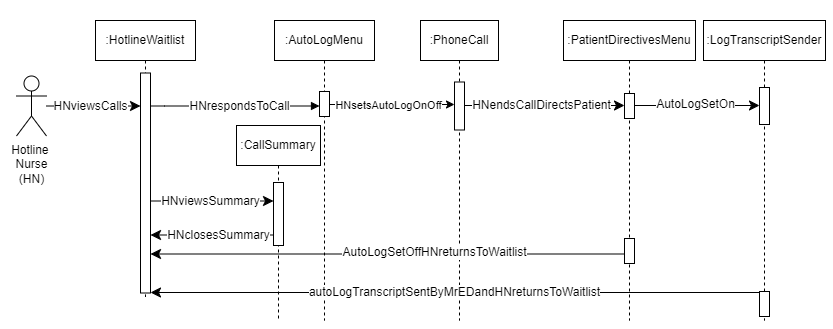

The diagram above was exported from draw.io. Its source (the exported page's mxGraphModel, read from the mxfile embedded in the PNG):
<mxGraphModel dx="1151" dy="721" grid="0" gridSize="10" guides="1" tooltips="1" connect="1" arrows="1" fold="1" page="1" pageScale="1" pageWidth="850" pageHeight="1100" background="#ffffff" math="0" shadow="0">
  <root>
    <mxCell id="0" />
    <mxCell id="1" parent="0" />
    <mxCell id="UKhoprgoljXiepMuKFjU-25" value="" style="rounded=0;whiteSpace=wrap;html=1;strokeColor=none;" parent="1" vertex="1">
      <mxGeometry x="5" y="48" width="116" height="129.5" as="geometry" />
    </mxCell>
    <mxCell id="UKhoprgoljXiepMuKFjU-26" value="" style="rounded=0;whiteSpace=wrap;html=1;strokeColor=none;" parent="1" vertex="1">
      <mxGeometry x="759" y="28" width="79" height="329" as="geometry" />
    </mxCell>
    <mxCell id="RHNPkDgYrurRSabkHHdY-1" value=":CallSummary" style="shape=umlLifeline;perimeter=lifelinePerimeter;whiteSpace=wrap;html=1;container=0;dropTarget=0;collapsible=0;recursiveResize=0;outlineConnect=0;portConstraint=eastwest;newEdgeStyle={&quot;edgeStyle&quot;:&quot;elbowEdgeStyle&quot;,&quot;elbow&quot;:&quot;vertical&quot;,&quot;curved&quot;:0,&quot;rounded&quot;:0};" parent="1" vertex="1">
      <mxGeometry x="241" y="153" width="84" height="195" as="geometry" />
    </mxCell>
    <mxCell id="RHNPkDgYrurRSabkHHdY-2" value="" style="html=1;points=[];perimeter=orthogonalPerimeter;outlineConnect=0;targetShapes=umlLifeline;portConstraint=eastwest;newEdgeStyle={&quot;edgeStyle&quot;:&quot;elbowEdgeStyle&quot;,&quot;elbow&quot;:&quot;vertical&quot;,&quot;curved&quot;:0,&quot;rounded&quot;:0};" parent="RHNPkDgYrurRSabkHHdY-1" vertex="1">
      <mxGeometry x="37" y="57" width="10" height="63" as="geometry" />
    </mxCell>
    <mxCell id="aM9ryv3xv72pqoxQDRHE-1" value=":HotlineWaitlist" style="shape=umlLifeline;perimeter=lifelinePerimeter;whiteSpace=wrap;html=1;container=0;dropTarget=0;collapsible=0;recursiveResize=0;outlineConnect=0;portConstraint=eastwest;newEdgeStyle={&quot;edgeStyle&quot;:&quot;elbowEdgeStyle&quot;,&quot;elbow&quot;:&quot;vertical&quot;,&quot;curved&quot;:0,&quot;rounded&quot;:0};" parent="1" vertex="1">
      <mxGeometry x="100" y="48" width="100" height="276.5" as="geometry" />
    </mxCell>
    <mxCell id="aM9ryv3xv72pqoxQDRHE-2" value="" style="html=1;points=[];perimeter=orthogonalPerimeter;outlineConnect=0;targetShapes=umlLifeline;portConstraint=eastwest;newEdgeStyle={&quot;edgeStyle&quot;:&quot;elbowEdgeStyle&quot;,&quot;elbow&quot;:&quot;vertical&quot;,&quot;curved&quot;:0,&quot;rounded&quot;:0};" parent="aM9ryv3xv72pqoxQDRHE-1" vertex="1">
      <mxGeometry x="45" y="52.5" width="10" height="220" as="geometry" />
    </mxCell>
    <mxCell id="aM9ryv3xv72pqoxQDRHE-5" value=":AutoLogMenu" style="shape=umlLifeline;perimeter=lifelinePerimeter;whiteSpace=wrap;html=1;container=0;dropTarget=0;collapsible=0;recursiveResize=0;outlineConnect=0;portConstraint=eastwest;newEdgeStyle={&quot;edgeStyle&quot;:&quot;elbowEdgeStyle&quot;,&quot;elbow&quot;:&quot;vertical&quot;,&quot;curved&quot;:0,&quot;rounded&quot;:0};" parent="1" vertex="1">
      <mxGeometry x="279" y="48" width="100" height="300" as="geometry" />
    </mxCell>
    <mxCell id="aM9ryv3xv72pqoxQDRHE-6" value="" style="html=1;points=[];perimeter=orthogonalPerimeter;outlineConnect=0;targetShapes=umlLifeline;portConstraint=eastwest;newEdgeStyle={&quot;edgeStyle&quot;:&quot;elbowEdgeStyle&quot;,&quot;elbow&quot;:&quot;vertical&quot;,&quot;curved&quot;:0,&quot;rounded&quot;:0};" parent="aM9ryv3xv72pqoxQDRHE-5" vertex="1">
      <mxGeometry x="45" y="71" width="10" height="25" as="geometry" />
    </mxCell>
    <mxCell id="aM9ryv3xv72pqoxQDRHE-7" value="" style="html=1;verticalAlign=bottom;endArrow=block;edgeStyle=elbowEdgeStyle;elbow=vertical;curved=0;rounded=0;" parent="1" source="aM9ryv3xv72pqoxQDRHE-2" target="aM9ryv3xv72pqoxQDRHE-6" edge="1">
      <mxGeometry x="0.1429" y="5" relative="1" as="geometry">
        <mxPoint x="184" y="143.5" as="sourcePoint" />
        <Array as="points">
          <mxPoint x="169" y="133.5" />
        </Array>
        <mxPoint as="offset" />
      </mxGeometry>
    </mxCell>
    <mxCell id="raBj0RPUNB9Vy3vNqfyr-2" value="HNrespondsToCall" style="edgeLabel;html=1;align=center;verticalAlign=middle;resizable=0;points=[];fontSize=12;" parent="aM9ryv3xv72pqoxQDRHE-7" vertex="1" connectable="0">
      <mxGeometry x="0.2753" y="-1" relative="1" as="geometry">
        <mxPoint x="-20" y="-1" as="offset" />
      </mxGeometry>
    </mxCell>
    <mxCell id="i3M_OFwmckyPAahh1EgH-1" value="" style="edgeStyle=none;curved=1;rounded=0;orthogonalLoop=1;jettySize=auto;html=1;fontSize=12;startSize=8;endSize=8;" parent="1" source="Z-BcCN-S7nezpBg1_b4o-1" target="aM9ryv3xv72pqoxQDRHE-2" edge="1">
      <mxGeometry x="-0.0007" relative="1" as="geometry">
        <mxPoint as="offset" />
      </mxGeometry>
    </mxCell>
    <mxCell id="raBj0RPUNB9Vy3vNqfyr-1" value="HNviewsCalls" style="edgeLabel;html=1;align=center;verticalAlign=middle;resizable=0;points=[];fontSize=12;" parent="i3M_OFwmckyPAahh1EgH-1" vertex="1" connectable="0">
      <mxGeometry x="0.2213" y="1" relative="1" as="geometry">
        <mxPoint x="-14" y="1" as="offset" />
      </mxGeometry>
    </mxCell>
    <mxCell id="Z-BcCN-S7nezpBg1_b4o-1" value="Hotline&amp;nbsp;&lt;div&gt;Nurse&lt;div&gt;(HN)&lt;/div&gt;&lt;/div&gt;" style="shape=umlActor;verticalLabelPosition=bottom;verticalAlign=top;html=1;outlineConnect=0;" parent="1" vertex="1">
      <mxGeometry x="21" y="103.5" width="30" height="60" as="geometry" />
    </mxCell>
    <mxCell id="RHNPkDgYrurRSabkHHdY-13" style="edgeStyle=elbowEdgeStyle;curved=0;rounded=0;orthogonalLoop=1;jettySize=auto;html=1;elbow=horizontal;fontSize=12;startSize=8;endSize=8;" parent="1" source="aM9ryv3xv72pqoxQDRHE-2" target="RHNPkDgYrurRSabkHHdY-2" edge="1">
      <mxGeometry relative="1" as="geometry">
        <Array as="points">
          <mxPoint x="211" y="228.5" />
        </Array>
      </mxGeometry>
    </mxCell>
    <mxCell id="RHNPkDgYrurRSabkHHdY-14" value="HNviewsSummary" style="edgeLabel;html=1;align=center;verticalAlign=middle;resizable=0;points=[];fontSize=12;" parent="RHNPkDgYrurRSabkHHdY-13" vertex="1" connectable="0">
      <mxGeometry x="0.0904" y="-1" relative="1" as="geometry">
        <mxPoint x="-8" y="-1" as="offset" />
      </mxGeometry>
    </mxCell>
    <mxCell id="RHNPkDgYrurRSabkHHdY-15" style="edgeStyle=elbowEdgeStyle;curved=0;rounded=0;orthogonalLoop=1;jettySize=auto;html=1;elbow=horizontal;fontSize=12;startSize=8;endSize=8;" parent="1" source="RHNPkDgYrurRSabkHHdY-2" target="aM9ryv3xv72pqoxQDRHE-2" edge="1">
      <mxGeometry relative="1" as="geometry">
        <Array as="points">
          <mxPoint x="211" y="262.5" />
        </Array>
      </mxGeometry>
    </mxCell>
    <mxCell id="RHNPkDgYrurRSabkHHdY-16" value="HNclosesSummary" style="edgeLabel;html=1;align=center;verticalAlign=middle;resizable=0;points=[];fontSize=12;" parent="RHNPkDgYrurRSabkHHdY-15" vertex="1" connectable="0">
      <mxGeometry x="-0.096" relative="1" as="geometry">
        <mxPoint as="offset" />
      </mxGeometry>
    </mxCell>
    <mxCell id="RHNPkDgYrurRSabkHHdY-17" value=":PhoneCall" style="shape=umlLifeline;perimeter=lifelinePerimeter;whiteSpace=wrap;html=1;container=0;dropTarget=0;collapsible=0;recursiveResize=0;outlineConnect=0;portConstraint=eastwest;newEdgeStyle={&quot;edgeStyle&quot;:&quot;elbowEdgeStyle&quot;,&quot;elbow&quot;:&quot;vertical&quot;,&quot;curved&quot;:0,&quot;rounded&quot;:0};" parent="1" vertex="1">
      <mxGeometry x="425" y="48" width="78" height="300" as="geometry" />
    </mxCell>
    <mxCell id="RHNPkDgYrurRSabkHHdY-18" value="" style="html=1;points=[];perimeter=orthogonalPerimeter;outlineConnect=0;targetShapes=umlLifeline;portConstraint=eastwest;newEdgeStyle={&quot;edgeStyle&quot;:&quot;elbowEdgeStyle&quot;,&quot;elbow&quot;:&quot;vertical&quot;,&quot;curved&quot;:0,&quot;rounded&quot;:0};" parent="RHNPkDgYrurRSabkHHdY-17" vertex="1">
      <mxGeometry x="34" y="61.5" width="10" height="48" as="geometry" />
    </mxCell>
    <mxCell id="7lkKRf7icMrVWCr0AJnn-1" value="" style="edgeStyle=elbowEdgeStyle;rounded=0;orthogonalLoop=1;jettySize=auto;html=1;elbow=horizontal;curved=0;" parent="1" source="aM9ryv3xv72pqoxQDRHE-6" target="RHNPkDgYrurRSabkHHdY-18" edge="1">
      <mxGeometry relative="1" as="geometry">
        <Array as="points">
          <mxPoint x="424" y="132" />
        </Array>
      </mxGeometry>
    </mxCell>
    <mxCell id="t098YgyUy23xCTBI9pAR-4" value="HNsetsAutoLogOnOff" style="edgeLabel;html=1;align=center;verticalAlign=middle;resizable=0;points=[];" parent="7lkKRf7icMrVWCr0AJnn-1" vertex="1" connectable="0">
      <mxGeometry x="-0.0298" y="3" relative="1" as="geometry">
        <mxPoint x="-3" y="3" as="offset" />
      </mxGeometry>
    </mxCell>
    <mxCell id="t098YgyUy23xCTBI9pAR-2" value=":PatientDirectivesMenu" style="shape=umlLifeline;perimeter=lifelinePerimeter;whiteSpace=wrap;html=1;container=0;dropTarget=0;collapsible=0;recursiveResize=0;outlineConnect=0;portConstraint=eastwest;newEdgeStyle={&quot;edgeStyle&quot;:&quot;elbowEdgeStyle&quot;,&quot;elbow&quot;:&quot;vertical&quot;,&quot;curved&quot;:0,&quot;rounded&quot;:0};" parent="1" vertex="1">
      <mxGeometry x="568" y="48" width="132" height="300" as="geometry" />
    </mxCell>
    <mxCell id="t098YgyUy23xCTBI9pAR-3" value="" style="html=1;points=[];perimeter=orthogonalPerimeter;outlineConnect=0;targetShapes=umlLifeline;portConstraint=eastwest;newEdgeStyle={&quot;edgeStyle&quot;:&quot;elbowEdgeStyle&quot;,&quot;elbow&quot;:&quot;vertical&quot;,&quot;curved&quot;:0,&quot;rounded&quot;:0};" parent="t098YgyUy23xCTBI9pAR-2" vertex="1">
      <mxGeometry x="61" y="73" width="10" height="25" as="geometry" />
    </mxCell>
    <mxCell id="UKhoprgoljXiepMuKFjU-19" value="" style="html=1;points=[];perimeter=orthogonalPerimeter;outlineConnect=0;targetShapes=umlLifeline;portConstraint=eastwest;newEdgeStyle={&quot;edgeStyle&quot;:&quot;elbowEdgeStyle&quot;,&quot;elbow&quot;:&quot;vertical&quot;,&quot;curved&quot;:0,&quot;rounded&quot;:0};" parent="t098YgyUy23xCTBI9pAR-2" vertex="1">
      <mxGeometry x="61" y="218" width="10" height="25" as="geometry" />
    </mxCell>
    <mxCell id="UKhoprgoljXiepMuKFjU-1" style="edgeStyle=elbowEdgeStyle;curved=0;rounded=0;orthogonalLoop=1;jettySize=auto;html=1;elbow=vertical;fontSize=12;startSize=8;endSize=8;" parent="1" source="RHNPkDgYrurRSabkHHdY-18" target="t098YgyUy23xCTBI9pAR-3" edge="1">
      <mxGeometry relative="1" as="geometry">
        <Array as="points">
          <mxPoint x="548" y="133" />
        </Array>
      </mxGeometry>
    </mxCell>
    <mxCell id="UKhoprgoljXiepMuKFjU-2" value="HNendsCallDirectsPatient" style="edgeLabel;html=1;align=center;verticalAlign=middle;resizable=0;points=[];fontSize=12;" parent="UKhoprgoljXiepMuKFjU-1" vertex="1" connectable="0">
      <mxGeometry x="-0.35" relative="1" as="geometry">
        <mxPoint x="24" y="-1" as="offset" />
      </mxGeometry>
    </mxCell>
    <mxCell id="UKhoprgoljXiepMuKFjU-5" value=":LogTranscriptSender" style="shape=umlLifeline;perimeter=lifelinePerimeter;whiteSpace=wrap;html=1;container=0;dropTarget=0;collapsible=0;recursiveResize=0;outlineConnect=0;portConstraint=eastwest;newEdgeStyle={&quot;edgeStyle&quot;:&quot;elbowEdgeStyle&quot;,&quot;elbow&quot;:&quot;vertical&quot;,&quot;curved&quot;:0,&quot;rounded&quot;:0};" parent="1" vertex="1">
      <mxGeometry x="708" y="48" width="122" height="300" as="geometry" />
    </mxCell>
    <mxCell id="UKhoprgoljXiepMuKFjU-22" value="" style="html=1;points=[];perimeter=orthogonalPerimeter;outlineConnect=0;targetShapes=umlLifeline;portConstraint=eastwest;newEdgeStyle={&quot;edgeStyle&quot;:&quot;elbowEdgeStyle&quot;,&quot;elbow&quot;:&quot;vertical&quot;,&quot;curved&quot;:0,&quot;rounded&quot;:0};" parent="UKhoprgoljXiepMuKFjU-5" vertex="1">
      <mxGeometry x="56" y="271" width="10" height="25" as="geometry" />
    </mxCell>
    <mxCell id="UKhoprgoljXiepMuKFjU-16" value="" style="html=1;points=[];perimeter=orthogonalPerimeter;outlineConnect=0;targetShapes=umlLifeline;portConstraint=eastwest;newEdgeStyle={&quot;edgeStyle&quot;:&quot;elbowEdgeStyle&quot;,&quot;elbow&quot;:&quot;vertical&quot;,&quot;curved&quot;:0,&quot;rounded&quot;:0};" parent="UKhoprgoljXiepMuKFjU-5" vertex="1">
      <mxGeometry x="56" y="67" width="10" height="37" as="geometry" />
    </mxCell>
    <mxCell id="UKhoprgoljXiepMuKFjU-9" style="edgeStyle=elbowEdgeStyle;curved=0;rounded=0;orthogonalLoop=1;jettySize=auto;html=1;elbow=vertical;fontSize=12;startSize=8;endSize=8;" parent="1" source="t098YgyUy23xCTBI9pAR-3" target="UKhoprgoljXiepMuKFjU-16" edge="1">
      <mxGeometry relative="1" as="geometry">
        <mxPoint x="745" y="133.00000000000023" as="targetPoint" />
        <Array as="points">
          <mxPoint x="678" y="133" />
        </Array>
      </mxGeometry>
    </mxCell>
    <mxCell id="UKhoprgoljXiepMuKFjU-10" value="AutoLogSetOn" style="edgeLabel;html=1;align=center;verticalAlign=middle;resizable=0;points=[];fontSize=12;" parent="UKhoprgoljXiepMuKFjU-9" vertex="1" connectable="0">
      <mxGeometry x="-0.3697" y="2" relative="1" as="geometry">
        <mxPoint x="21" as="offset" />
      </mxGeometry>
    </mxCell>
    <mxCell id="UKhoprgoljXiepMuKFjU-21" value="AutoLogSetOffHNreturnsToWaitlist" style="edgeStyle=elbowEdgeStyle;curved=0;rounded=0;orthogonalLoop=1;jettySize=auto;html=1;elbow=horizontal;fontSize=12;startSize=8;endSize=8;startArrow=classic;startFill=1;endArrow=none;endFill=0;" parent="1" source="aM9ryv3xv72pqoxQDRHE-2" target="UKhoprgoljXiepMuKFjU-19" edge="1">
      <mxGeometry x="0.1972" y="2" relative="1" as="geometry">
        <Array as="points">
          <mxPoint x="359" y="281.5" />
        </Array>
        <mxPoint as="offset" />
      </mxGeometry>
    </mxCell>
    <mxCell id="UKhoprgoljXiepMuKFjU-23" value="autoLogTranscriptSentByMrEDandHNreturnsToWaitlist" style="edgeStyle=elbowEdgeStyle;curved=0;rounded=0;orthogonalLoop=1;jettySize=auto;html=1;elbow=vertical;fontSize=12;startSize=8;endSize=8;" parent="1" source="UKhoprgoljXiepMuKFjU-22" target="aM9ryv3xv72pqoxQDRHE-2" edge="1">
      <mxGeometry relative="1" as="geometry" />
    </mxCell>
  </root>
</mxGraphModel>